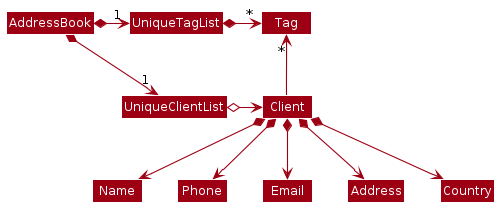

The diagram above was rendered by PlantUML. Its source (embedded in the PNG):
@startuml








skinparam BackgroundColor #FFFFFFF

skinparam Shadowing false

skinparam Class {
    FontColor #FFFFFF
    BorderThickness 1
    BorderColor #FFFFFF
    StereotypeFontColor #FFFFFF
    FontName Arial
}

skinparam Actor {
    BorderColor #000000
    Color #000000
    FontName Arial
}

skinparam Sequence {
    MessageAlign center
    BoxFontSize 15
    BoxPadding 0
    BoxFontColor #FFFFFF
    FontName Arial
}

skinparam Participant {
    FontColor #FFFFFFF
    Padding 20
}

skinparam MinClassWidth 50
skinparam ParticipantPadding 10
skinparam Shadowing false
skinparam DefaultTextAlignment center
skinparam packageStyle Rectangle

hide footbox
hide members
hide circle
skinparam arrowThickness 1.1
skinparam arrowColor #9D0012
skinparam classBackgroundColor #9D0012

AddressBook *-right-> "1" UniqueClientList
AddressBook *-right-> "1" UniqueTagList
UniqueTagList -[hidden]down- UniqueClientList
UniqueTagList -[hidden]down- UniqueClientList

UniqueTagList *-right-> "*" Tag
UniqueClientList o-right-> Client

Client -up-> "*" Tag

Client *--> Name
Client *--> Phone
Client *--> Email
Client *--> Address
Client *--> Country
@enduml